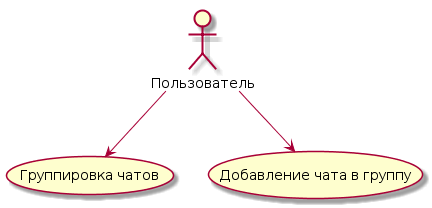

The diagram above was rendered by PlantUML. Its source (embedded in the PNG):
@startuml
actor Пользователь as User
User --> (Группировка чатов)
User --> (Добавление чата в группу)
@enduml